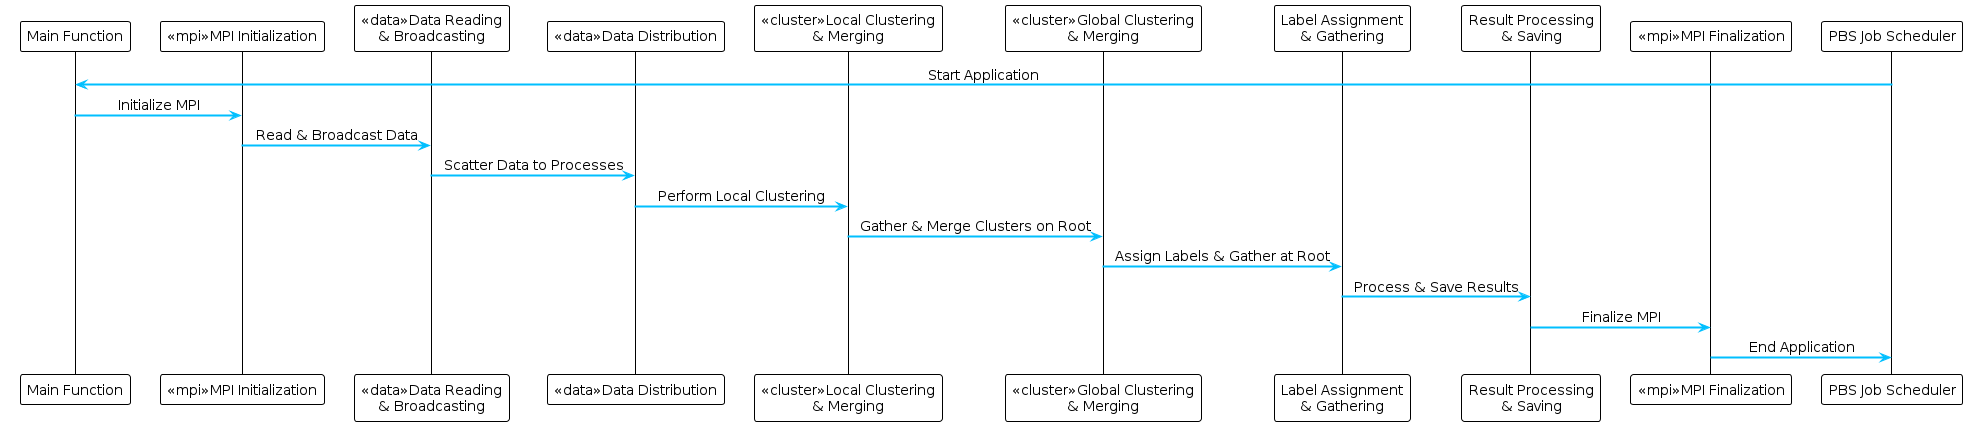

The diagram above was rendered by PlantUML. Its source (embedded in the PNG):
@startuml
!theme plain

skinparam participant {
    BackgroundColor<<mpi>> Wheat
    BackgroundColor<<data>> LightGreen
    BackgroundColor<<cluster>> LightBlue
    BorderColor Black
    Shadowing false
}
skinparam ArrowColor DeepSkyBlue
skinparam ArrowThickness 2
skinparam DefaultFontSize 14
skinparam DefaultTextAlignment center

participant "Main Function" as Main
participant "<<mpi>>MPI Initialization" as MPIInit
participant "<<data>>Data Reading\n& Broadcasting" as DataRead
participant "<<data>>Data Distribution" as DataDist
participant "<<cluster>>Local Clustering\n& Merging" as LocalCluster
participant "<<cluster>>Global Clustering\n& Merging" as GlobalCluster
participant "Label Assignment\n& Gathering" as LabelGather
participant "Result Processing\n& Saving" as ResultSave
participant "<<mpi>>MPI Finalization" as MPIFinalize
participant "PBS Job Scheduler" as PBS

PBS -> Main : Start Application
Main -> MPIInit : Initialize MPI
MPIInit -> DataRead : Read & Broadcast Data
DataRead -> DataDist : Scatter Data to Processes
DataDist -> LocalCluster : Perform Local Clustering
LocalCluster -> GlobalCluster : Gather & Merge Clusters on Root
GlobalCluster -> LabelGather : Assign Labels & Gather at Root
LabelGather -> ResultSave : Process & Save Results
ResultSave -> MPIFinalize : Finalize MPI
MPIFinalize -> PBS : End Application
@enduml